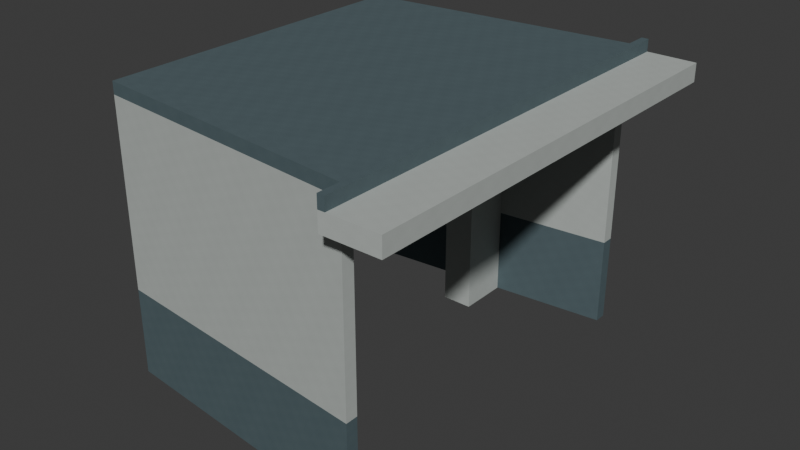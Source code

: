 # Source: AST-STF-G3-022.blend  (saved by Blender 4.3.34; exported with 4.5.12 LTS)
import bpy
from mathutils import Matrix  # noqa: F401  (used for matrix-valued properties, if any)

bpy.ops.wm.read_factory_settings(use_empty=True)
scene = bpy.context.scene
scene.name = 'Scene'

# ---- collections
col_collection = bpy.data.collections.new('Collection'); scene.collection.children.link(col_collection)

# ---- images (referenced by path relative to the original .blend; pixels are not part of the script)
import os
ASSET_DIR = os.environ.get("B2B_ASSET_DIR", "")  # directory of the original .blend (textures are referenced by path, not embedded)
HERE = os.path.dirname(os.path.abspath(__file__))  # packed textures are extracted next to this script under _unpacked/

def load_image(name, relpath, width, height, colorspace="sRGB"):
    """Load a texture the original file referenced (path relative to the .blend, or extracted next to this script)."""
    p = next((c for c in (os.path.join(HERE, relpath), os.path.join(ASSET_DIR, relpath)) if relpath and os.path.exists(c)), "")
    if p:
        img = bpy.data.images.load(p, check_existing=True)
        img.name = name
    else:  # same state as the original file: an image datablock whose file is absent (Cycles renders it pink)
        img = bpy.data.images.new(name, width, height)
        img.source = "FILE"
        img.filepath = "//" + (relpath or name)
    img.colorspace_settings.name = colorspace
    return img
img_staff_bluegrey_paint_png = load_image('staff_bluegrey_paint.png', '_unpacked/staff_bluegrey_paint.06b28083.png', 256, 256, 'sRGB')
img_staff_white_paint_png = load_image('staff_white_paint.png', '_unpacked/staff_white_paint.972c8896.png', 256, 256, 'sRGB')
img_staff_zinc_png = load_image('staff_zinc.png', '_unpacked/staff_zinc.c37cbdb6.png', 256, 256, 'sRGB')
img_staff_opal_png = load_image('staff_opal.png', '_unpacked/staff_opal.cb0b517e.png', 256, 256, 'sRGB')

# ---- materials (node trees are filled in below, after node groups)
mat_astraea_staff_bluegrey_paint = bpy.data.materials.new('ASTRAEA_staff_bluegrey_paint')
mat_astraea_staff_bluegrey_paint.diffuse_color = (0.3176, 0.3843, 0.4039, 1.0)
mat_astraea_staff_white_paint = bpy.data.materials.new('ASTRAEA_staff_white_paint')
mat_astraea_staff_white_paint.diffuse_color = (0.7098, 0.7333, 0.7176, 1.0)
mat_astraea_staff_zinc = bpy.data.materials.new('ASTRAEA_staff_zinc')
mat_astraea_staff_zinc.diffuse_color = (0.5216, 0.5608, 0.5725, 1.0)
mat_astraea_staff_opal = bpy.data.materials.new('ASTRAEA_staff_opal')
mat_astraea_staff_opal.diffuse_color = (0.8039, 0.8588, 0.8549, 1.0)

# ---- material node trees
mat_astraea_staff_bluegrey_paint.use_nodes = True; mat_astraea_staff_bluegrey_paint.node_tree.nodes.clear()
_N = mat_astraea_staff_bluegrey_paint.node_tree.nodes; _L = mat_astraea_staff_bluegrey_paint.node_tree.links
n0 = _N.new('ShaderNodeBsdfPrincipled'); n0.name = 'Principled BSDF'; n0.location = (10, 300)
n0.inputs[2].default_value = 0.78
n1 = _N.new('ShaderNodeOutputMaterial'); n1.name = 'Material Output'; n1.location = (300, 300)
n2 = _N.new('ShaderNodeTexImage'); n2.name = 'Image Texture'; n2.location = (0, 0)
n2.image = img_staff_bluegrey_paint_png
n2.interpolation = 'Closest'
_L.new(n0.outputs[0], n1.inputs[0])
_L.new(n2.outputs[0], n0.inputs[0])
n1.is_active_output = True
mat_astraea_staff_white_paint.use_nodes = True; mat_astraea_staff_white_paint.node_tree.nodes.clear()
_N = mat_astraea_staff_white_paint.node_tree.nodes; _L = mat_astraea_staff_white_paint.node_tree.links
n0 = _N.new('ShaderNodeBsdfPrincipled'); n0.name = 'Principled BSDF'; n0.location = (10, 300)
n0.inputs[2].default_value = 0.76
n1 = _N.new('ShaderNodeOutputMaterial'); n1.name = 'Material Output'; n1.location = (300, 300)
n2 = _N.new('ShaderNodeTexImage'); n2.name = 'Image Texture'; n2.location = (0, 0)
n2.image = img_staff_white_paint_png
n2.interpolation = 'Closest'
_L.new(n0.outputs[0], n1.inputs[0])
_L.new(n2.outputs[0], n0.inputs[0])
n1.is_active_output = True
mat_astraea_staff_zinc.use_nodes = True; mat_astraea_staff_zinc.node_tree.nodes.clear()
_N = mat_astraea_staff_zinc.node_tree.nodes; _L = mat_astraea_staff_zinc.node_tree.links
n0 = _N.new('ShaderNodeBsdfPrincipled'); n0.name = 'Principled BSDF'; n0.location = (10, 300)
n0.inputs[1].default_value = 0.65
n0.inputs[2].default_value = 0.61
n1 = _N.new('ShaderNodeOutputMaterial'); n1.name = 'Material Output'; n1.location = (300, 300)
n2 = _N.new('ShaderNodeTexImage'); n2.name = 'Image Texture'; n2.location = (0, 0)
n2.image = img_staff_zinc_png
n2.interpolation = 'Closest'
_L.new(n0.outputs[0], n1.inputs[0])
_L.new(n2.outputs[0], n0.inputs[0])
n1.is_active_output = True
mat_astraea_staff_opal.use_nodes = True; mat_astraea_staff_opal.node_tree.nodes.clear()
_N = mat_astraea_staff_opal.node_tree.nodes; _L = mat_astraea_staff_opal.node_tree.links
n0 = _N.new('ShaderNodeBsdfPrincipled'); n0.name = 'Principled BSDF'; n0.location = (10, 300)
n0.inputs[2].default_value = 0.45
n1 = _N.new('ShaderNodeOutputMaterial'); n1.name = 'Material Output'; n1.location = (300, 300)
n2 = _N.new('ShaderNodeTexImage'); n2.name = 'Image Texture'; n2.location = (0, 0)
n2.image = img_staff_opal_png
n2.interpolation = 'Closest'
_L.new(n0.outputs[0], n1.inputs[0])
_L.new(n2.outputs[0], n0.inputs[0])
n1.is_active_output = True

# ---- world
world_world = bpy.data.worlds.new('World'); scene.world = world_world
world_world.use_nodes = True; world_world.node_tree.nodes.clear()
_N = world_world.node_tree.nodes; _L = world_world.node_tree.links
n0 = _N.new('ShaderNodeOutputWorld'); n0.name = 'World Output'; n0.location = (300, 300)
n1 = _N.new('ShaderNodeBackground'); n1.name = 'Background'; n1.location = (10, 300)
n1.inputs[0].default_value = (0.05088, 0.05088, 0.05088, 1.0)
_L.new(n1.outputs[0], n0.inputs[0])
n0.is_active_output = True
world_world.color = (0.05088, 0.05088, 0.05088)
world_world.sun_shadow_jitter_overblur = 0.0

# ---- meshes
me_trainingwalllow_0 = bpy.data.meshes.new('TrainingWallLow_0')
me_trainingwalllow_0.from_pydata([(-97.88, -2.1, 12.0), (-101.1, -1.8, 12.0), (-101.1, -1.941, 13.03), (-97.88, -2.1, 13.03), (-101.1, -1.8, 13.03), (-97.88, -2.1, 12.0), (-101.1, -1.941, 12.0), (-97.88, -2.241, 12.0), (-97.88, -2.1, 13.03), (-101.1, -1.941, 13.03), (-97.88, -2.241, 13.03), (-97.88, -2.241, 12.0), (-97.88, -2.1, 12.0), (-97.88, -2.1, 13.03), (-97.88, -2.241, 13.03), (-97.88, -2.1, 12.0), (-101.1, -1.8, 12.0), (-97.88, -2.1, 13.03), (-101.1, -1.8, 12.0), (-101.1, -1.941, 12.0), (-101.1, -1.8, 13.03), (-101.1, -1.941, 12.0), (-97.88, -2.241, 12.0), (-97.88, -2.241, 13.03), (-101.1, -1.941, 13.03)], [], [(1, 0, 6), (2, 4, 3), (7, 6, 5), (8, 10, 9), (11, 12, 13, 14), (15, 17, 4, 16), (18, 19, 9, 20), (21, 22, 23, 24)])
_uv = me_trainingwalllow_0.uv_layers.new(name='MetricUV')
_uv.uv.foreach_set('vector', [-101.1, 1.8, -97.88, 2.1, -101.1, 1.941, -101.1, 1.941, -101.1, 1.8, -97.88, 2.1, -97.88, 2.241, -101.1, 1.941, -97.88, 2.1, -97.88, 2.1, -97.88, 2.241, -101.1, 1.941, -2.241, 12.0, -2.1, 12.0, -2.1, 13.03, -2.241, 13.03, -97.25, 12.0, -97.25, 13.03, -100.4, 13.03, -100.4, 12.0, 1.8, 12.0, 1.941, 12.0, 1.941, 13.03, 1.8, 13.03, -100.4, 12.0, -97.23, 12.0, -97.23, 13.03, -100.4, 13.03])
me_trainingwalllow_0.materials.append(mat_astraea_staff_bluegrey_paint)
me_trainingwalllow_0.update()
me_trainingwalllow_1 = bpy.data.meshes.new('TrainingWallLow_1')
me_trainingwalllow_1.from_pydata([(-101.1, 1.941, 12.0), (-101.1, 1.8, 12.0), (-97.88, 2.1, 12.0), (-101.1, 1.941, 13.03), (-101.1, 1.8, 13.03), (-97.88, 2.1, 13.03), (-97.88, 2.1, 12.0), (-97.88, 2.241, 12.0), (-101.1, 1.941, 12.0), (-97.88, 2.1, 13.03), (-97.88, 2.241, 13.03), (-101.1, 1.941, 13.03), (-101.1, 1.941, 12.0), (-101.1, 1.8, 12.0), (-101.1, 1.8, 12.0), (-97.88, 2.1, 12.0), (-97.88, 2.1, 13.03), (-101.1, 1.8, 13.03), (-97.88, 2.1, 12.0), (-97.88, 2.241, 12.0), (-97.88, 2.241, 13.03), (-97.88, 2.1, 13.03), (-97.88, 2.241, 12.0), (-101.1, 1.941, 13.03), (-97.88, 2.241, 13.03)], [], [(2, 1, 0), (3, 5, 4), (8, 7, 6), (9, 11, 10), (12, 13, 4, 23), (14, 15, 16, 17), (18, 19, 20, 21), (22, 12, 23, 24)])
_uv = me_trainingwalllow_1.uv_layers.new(name='MetricUV')
_uv.uv.foreach_set('vector', [-97.88, -2.1, -101.1, -1.8, -101.1, -1.941, -101.1, -1.941, -97.88, -2.1, -101.1, -1.8, -101.1, -1.941, -97.88, -2.241, -97.88, -2.1, -97.88, -2.1, -101.1, -1.941, -97.88, -2.241, -1.941, 12.0, -1.8, 12.0, -1.8, 13.03, -1.941, 13.03, -100.4, 12.0, -97.25, 12.0, -97.25, 13.03, -100.4, 13.03, 2.1, 12.0, 2.241, 12.0, 2.241, 13.03, 2.1, 13.03, 97.23, 12.0, 100.4, 12.0, 100.4, 13.03, 97.23, 13.03])
me_trainingwalllow_1.materials.append(mat_astraea_staff_bluegrey_paint)
me_trainingwalllow_1.update()
me_trainingwallhigh_0 = bpy.data.meshes.new('TrainingWallHigh_0')
me_trainingwallhigh_0.from_pydata([(-97.88, -2.1, 13.03), (-101.1, -1.8, 13.03), (-101.1, -1.941, 15.2), (-97.88, -2.1, 15.2), (-101.1, -1.8, 15.2), (-97.88, -2.1, 13.03), (-101.1, -1.941, 13.03), (-97.88, -2.241, 13.03), (-97.88, -2.1, 15.2), (-101.1, -1.941, 15.2), (-97.88, -2.241, 15.2), (-97.88, -2.241, 13.03), (-97.88, -2.1, 13.03), (-97.88, -2.1, 15.2), (-97.88, -2.241, 15.2), (-97.88, -2.1, 13.03), (-101.1, -1.8, 13.03), (-97.88, -2.1, 15.2), (-101.1, -1.8, 13.03), (-101.1, -1.941, 13.03), (-101.1, -1.8, 15.2), (-101.1, -1.941, 13.03), (-97.88, -2.241, 13.03), (-97.88, -2.241, 15.2), (-101.1, -1.941, 15.2)], [], [(1, 0, 6), (2, 3, 4), (7, 6, 5), (8, 9, 10), (11, 12, 13, 14), (15, 17, 4, 16), (18, 19, 9, 20), (21, 22, 23, 24)])
_uv = me_trainingwallhigh_0.uv_layers.new(name='MetricUV')
_uv.uv.foreach_set('vector', [-101.1, 1.8, -97.88, 2.1, -101.1, 1.941, -101.1, -1.941, -97.88, -2.1, -101.1, -1.8, -97.88, 2.241, -101.1, 1.941, -97.88, 2.1, -97.88, -2.1, -101.1, -1.941, -97.88, -2.241, -2.241, 13.03, -2.1, 13.03, -2.1, 15.2, -2.241, 15.2, -97.25, 13.03, -97.25, 15.2, -100.4, 15.2, -100.4, 13.03, 1.8, 13.03, 1.941, 13.03, 1.941, 15.2, 1.8, 15.2, -100.4, 13.03, -97.23, 13.03, -97.23, 15.2, -100.4, 15.2])
me_trainingwallhigh_0.materials.append(mat_astraea_staff_white_paint)
me_trainingwallhigh_0.update()
me_trainingwallhigh_1 = bpy.data.meshes.new('TrainingWallHigh_1')
me_trainingwallhigh_1.from_pydata([(-101.1, 1.941, 13.03), (-101.1, 1.8, 13.03), (-97.88, 2.1, 13.03), (-101.1, 1.941, 15.2), (-101.1, 1.8, 15.2), (-97.88, 2.1, 15.2), (-97.88, 2.1, 13.03), (-97.88, 2.241, 13.03), (-101.1, 1.941, 13.03), (-97.88, 2.1, 15.2), (-97.88, 2.241, 15.2), (-101.1, 1.941, 15.2), (-101.1, 1.941, 13.03), (-101.1, 1.8, 13.03), (-101.1, 1.8, 13.03), (-97.88, 2.1, 13.03), (-97.88, 2.1, 15.2), (-101.1, 1.8, 15.2), (-97.88, 2.1, 13.03), (-97.88, 2.241, 13.03), (-97.88, 2.241, 15.2), (-97.88, 2.1, 15.2), (-97.88, 2.241, 13.03), (-101.1, 1.941, 15.2), (-97.88, 2.241, 15.2)], [], [(2, 1, 0), (3, 4, 5), (8, 7, 6), (9, 10, 11), (12, 13, 4, 23), (14, 17, 16, 15), (18, 19, 20, 21), (22, 12, 23, 24)])
_uv = me_trainingwallhigh_1.uv_layers.new(name='MetricUV')
_uv.uv.foreach_set('vector', [-97.88, -2.1, -101.1, -1.8, -101.1, -1.941, -101.1, 1.941, -101.1, 1.8, -97.88, 2.1, -101.1, -1.941, -97.88, -2.241, -97.88, -2.1, -97.88, 2.1, -97.88, 2.241, -101.1, 1.941, -1.941, 13.03, -1.8, 13.03, -1.8, 15.2, -1.941, 15.2, 100.4, 13.03, 100.4, 15.2, 97.25, 15.2, 97.25, 13.03, 2.1, 13.03, 2.241, 13.03, 2.241, 15.2, 2.1, 15.2, 97.23, 13.03, 100.4, 13.03, 100.4, 15.2, 97.23, 15.2])
me_trainingwallhigh_1.materials.append(mat_astraea_staff_white_paint)
me_trainingwallhigh_1.update()
me_trainingroof_0 = bpy.data.meshes.new('TrainingRoof_0')
me_trainingroof_0.from_pydata([(-97.88, 2.1, 15.2), (-101.1, 1.941, 15.2), (-97.88, 2.1, 15.34), (-101.1, 1.941, 15.34), (-101.1, 1.8, 15.34), (-97.88, -2.1, 15.2), (-101.1, -1.941, 15.2), (-97.88, -2.241, 15.2), (-97.88, -2.1, 15.34), (-101.1, -1.941, 15.34), (-97.88, -2.241, 15.34), (-97.88, 2.1, 15.2), (-97.88, 2.241, 15.2), (-101.1, 1.941, 15.34), (-97.88, 2.1, 15.34), (-97.88, 2.241, 15.34), (-97.88, -2.1, 15.2), (-101.1, -1.8, 15.2), (-101.1, -1.941, 15.34), (-97.88, -2.1, 15.34), (-101.1, -1.8, 15.34), (-97.88, -2.1, 15.2), (-97.88, 2.1, 15.2), (-101.1, 1.8, 15.2), (-97.88, -2.1, 15.34), (-97.88, 2.1, 15.34), (-101.1, 1.8, 15.34), (-97.88, -2.1, 15.2), (-101.1, 1.8, 15.2), (-101.1, -1.8, 15.34), (-97.88, -2.1, 15.34), (-101.1, 1.8, 15.34), (-97.88, 2.241, 15.2), (-101.1, 1.941, 15.2), (-101.1, 1.941, 15.34), (-97.88, 2.241, 15.34), (-101.1, 1.941, 15.2), (-101.1, 1.8, 15.2), (-101.1, 1.8, 15.34), (-101.1, 1.8, 15.2), (-101.1, -1.8, 15.2), (-101.1, -1.8, 15.34), (-101.1, -1.8, 15.2), (-101.1, -1.941, 15.2), (-97.88, -2.241, 15.2), (-97.88, -2.241, 15.34), (-101.1, -1.941, 15.34), (-97.88, -2.241, 15.2), (-97.88, -2.1, 15.2), (-97.88, -2.1, 15.34), (-97.88, -2.241, 15.34), (-97.88, -2.1, 15.2), (-97.88, 2.1, 15.2), (-97.88, 2.1, 15.34), (-97.88, -2.1, 15.34), (-97.88, 2.1, 15.2), (-97.88, 2.241, 15.2), (-97.88, 2.241, 15.34), (-97.88, 2.1, 15.34)], [], [(23, 0, 1), (2, 4, 3), (7, 6, 5), (8, 10, 9), (12, 11, 36), (13, 15, 14), (17, 6, 16), (18, 20, 19), (23, 22, 21), (24, 25, 26), (28, 27, 42), (29, 30, 31), (32, 33, 34, 35), (36, 37, 38, 34), (39, 31, 41, 40), (42, 43, 18, 29), (6, 44, 45, 46), (47, 48, 49, 50), (51, 52, 53, 54), (55, 56, 57, 58)])
_uv = me_trainingroof_0.uv_layers.new(name='MetricUV')
_uv.uv.foreach_set('vector', [-101.1, 1.8, -97.88, 2.1, -101.1, 1.941, -97.88, -2.1, -101.1, -1.8, -101.1, -1.941, -97.88, 2.241, -101.1, 1.941, -97.88, 2.1, -97.88, 2.1, -97.88, 2.241, -101.1, 1.941, -97.88, -2.241, -97.88, -2.1, -101.1, -1.941, -101.1, -1.941, -97.88, -2.241, -97.88, -2.1, -101.1, -1.8, -101.1, -1.941, -97.88, -2.1, -101.1, 1.941, -101.1, 1.8, -97.88, 2.1, -101.1, -1.8, -97.88, -2.1, -97.88, 2.1, -97.88, -2.1, -97.88, 2.1, -101.1, 1.8, -101.1, -1.8, -97.88, 2.1, -101.1, 1.8, -101.1, -1.8, -97.88, -2.1, -101.1, 1.8, 97.23, 15.2, 100.4, 15.2, 100.4, 15.34, 97.23, 15.34, -1.941, 15.2, -1.8, 15.2, -1.8, 15.34, -1.941, 15.34, 1.8, 15.2, 1.8, 15.34, -1.8, 15.34, -1.8, 15.2, 1.8, 15.2, 1.941, 15.2, 1.941, 15.34, 1.8, 15.34, -100.4, 15.2, -97.23, 15.2, -97.23, 15.34, -100.4, 15.34, -2.241, 15.2, -2.1, 15.2, -2.1, 15.34, -2.241, 15.34, -2.1, 15.2, 2.1, 15.2, 2.1, 15.34, -2.1, 15.34, 2.1, 15.2, 2.241, 15.2, 2.241, 15.34, 2.1, 15.34])
me_trainingroof_0.materials.append(mat_astraea_staff_bluegrey_paint)
me_trainingroof_0.update()
me_trainingframehead_0 = bpy.data.meshes.new('TrainingFrameHead_0')
me_trainingframehead_0.from_pydata([(-97.23, 2.5, 14.99), (-97.88, 2.5, 14.99), (-97.23, 2.5, 15.2), (-97.88, 2.5, 15.2), (-97.88, -2.5, 15.2), (-97.88, -2.5, 14.99), (-97.23, -2.5, 14.99), (-97.23, 2.5, 14.99), (-97.88, -2.5, 15.2), (-97.23, -2.5, 15.2), (-97.23, 2.5, 15.2), (-97.23, 2.5, 14.99), (-97.23, -2.5, 14.99), (-97.23, -2.5, 15.2), (-97.23, 2.5, 15.2), (-97.23, -2.5, 14.99), (-97.88, -2.5, 14.99), (-97.88, -2.5, 15.2), (-97.23, -2.5, 15.2), (-97.88, -2.5, 14.99), (-97.88, 2.5, 14.99), (-97.88, 2.5, 15.2), (-97.88, 2.5, 14.99), (-97.23, 2.5, 14.99), (-97.23, 2.5, 15.2)], [], [(19, 1, 0), (2, 4, 3), (7, 6, 5), (8, 10, 9), (11, 14, 13, 12), (15, 16, 17, 18), (19, 20, 21, 8), (22, 23, 24, 21)])
_uv = me_trainingframehead_0.uv_layers.new(name='MetricUV')
_uv.uv.foreach_set('vector', [-97.88, 2.5, -97.88, -2.5, -97.23, -2.5, -97.23, -2.5, -97.88, 2.5, -97.88, -2.5, -97.23, -2.5, -97.23, 2.5, -97.88, 2.5, -97.88, 2.5, -97.23, -2.5, -97.23, 2.5, 2.5, 14.99, 2.5, 15.2, -2.5, 15.2, -2.5, 14.99, 97.23, 14.99, 97.88, 14.99, 97.88, 15.2, 97.23, 15.2, -2.5, 14.99, 2.5, 14.99, 2.5, 15.2, -2.5, 15.2, -97.88, 14.99, -97.23, 14.99, -97.23, 15.2, -97.88, 15.2])
me_trainingframehead_0.materials.append(mat_astraea_staff_white_paint)
me_trainingframehead_0.update()
me_trainingoriginalroofprofilenib_0 = bpy.data.meshes.new('TrainingOriginalRoofProfileNib_0')
me_trainingoriginalroofprofilenib_0.from_pydata([(-97.88, 2.5, 15.2), (-97.88, 2.5, 15.34), (-97.8, 2.5, 15.34), (-97.88, -2.5, 15.2), (-97.88, -2.5, 15.34), (-97.8, -2.5, 15.34), (-97.8, 2.5, 15.34), (-97.8, 2.5, 15.2), (-97.88, 2.5, 15.2), (-97.8, -2.5, 15.34), (-97.8, -2.5, 15.2), (-97.88, -2.5, 15.2), (-97.88, 2.5, 15.2), (-97.88, 2.5, 15.34), (-97.88, -2.5, 15.34), (-97.88, -2.5, 15.2), (-97.8, 2.5, 15.34), (-97.8, -2.5, 15.34), (-97.88, -2.5, 15.34), (-97.8, 2.5, 15.34), (-97.8, 2.5, 15.2), (-97.8, -2.5, 15.2), (-97.8, -2.5, 15.34), (-97.8, 2.5, 15.2), (-97.8, -2.5, 15.2)], [], [(2, 0, 1), (3, 5, 4), (8, 6, 7), (9, 11, 10), (12, 13, 14, 15), (13, 16, 17, 18), (19, 20, 21, 22), (23, 8, 3, 24)])
_uv = me_trainingoriginalroofprofilenib_0.uv_layers.new(name='MetricUV')
_uv.uv.foreach_set('vector', [97.8, 15.34, 97.88, 15.2, 97.88, 15.34, -97.88, 15.2, -97.8, 15.34, -97.88, 15.34, 97.88, 15.2, 97.8, 15.34, 97.8, 15.2, -97.8, 15.34, -97.88, 15.2, -97.8, 15.2, 2.5, 15.2, 2.5, 15.34, -2.5, 15.34, -2.5, 15.2, -97.88, -2.5, -97.8, -2.5, -97.8, 2.5, -97.88, 2.5, -2.5, 15.34, -2.5, 15.2, 2.5, 15.2, 2.5, 15.34, -97.8, 2.5, -97.88, 2.5, -97.88, -2.5, -97.8, -2.5])
me_trainingoriginalroofprofilenib_0.materials.append(mat_astraea_staff_bluegrey_paint)
me_trainingoriginalroofprofilenib_0.update()
me_trainingdoorsidefit_0 = bpy.data.meshes.new('TrainingDoorSideFit_0')
me_trainingdoorsidefit_0.from_pydata([(-99.58, 1.939, 12.0), (-99.22, 1.38, 12.0), (-99.22, 1.973, 12.0), (-99.58, 1.939, 15.2), (-99.22, 1.38, 15.2), (-99.22, 1.973, 15.2), (-99.22, 1.38, 12.0), (-99.58, 1.939, 12.0), (-99.58, 1.38, 12.0), (-99.22, 1.38, 15.2), (-99.58, 1.939, 15.2), (-99.58, 1.38, 15.2), (-99.22, 1.38, 12.0), (-99.22, 1.38, 15.2), (-99.58, 1.38, 15.2), (-99.22, 1.38, 12.0), (-99.22, 1.973, 12.0), (-99.22, 1.973, 15.2), (-99.22, 1.38, 15.2), (-99.22, 1.973, 12.0), (-99.58, 1.939, 12.0), (-99.58, 1.939, 15.2), (-99.22, 1.973, 15.2), (-99.58, 1.939, 12.0), (-99.58, 1.38, 12.0), (-99.58, 1.38, 15.2)], [], [(2, 1, 0), (3, 5, 4), (8, 7, 6), (9, 11, 10), (8, 12, 13, 14), (15, 16, 17, 18), (19, 20, 21, 22), (23, 3, 25, 24)])
_uv = me_trainingdoorsidefit_0.uv_layers.new(name='MetricUV')
_uv.uv.foreach_set('vector', [-99.22, -1.973, -99.22, -1.38, -99.58, -1.939, -99.58, -1.939, -99.22, -1.973, -99.22, -1.38, -99.58, -1.38, -99.58, -1.939, -99.22, -1.38, -99.22, -1.38, -99.58, -1.38, -99.58, -1.939, -99.58, 12.0, -99.22, 12.0, -99.22, 15.2, -99.58, 15.2, 1.38, 12.0, 1.973, 12.0, 1.973, 15.2, 1.38, 15.2, 98.6, 12.0, 98.96, 12.0, 98.96, 15.2, 98.6, 15.2, 1.939, 12.0, 1.939, 15.2, 1.38, 15.2, 1.38, 12.0])
me_trainingdoorsidefit_0.materials.append(mat_astraea_staff_white_paint)
me_trainingdoorsidefit_0.update()
me_trainingdoorsidefit_1 = bpy.data.meshes.new('TrainingDoorSideFit_1')
me_trainingdoorsidefit_1.from_pydata([(-99.58, -1.939, 12.0), (-99.22, -1.973, 12.0), (-99.22, -1.38, 12.0), (-99.58, -1.939, 15.2), (-99.22, -1.973, 15.2), (-99.22, -1.38, 15.2), (-99.22, -1.38, 12.0), (-99.58, -1.38, 12.0), (-99.58, -1.939, 12.0), (-99.22, -1.38, 15.2), (-99.58, -1.38, 15.2), (-99.58, -1.939, 15.2), (-99.58, -1.939, 12.0), (-99.22, -1.973, 12.0), (-99.22, -1.973, 15.2), (-99.22, -1.973, 12.0), (-99.22, -1.38, 12.0), (-99.22, -1.38, 15.2), (-99.22, -1.973, 15.2), (-99.22, -1.38, 12.0), (-99.58, -1.38, 12.0), (-99.22, -1.38, 15.2), (-99.58, -1.38, 12.0), (-99.58, -1.939, 15.2), (-99.58, -1.38, 15.2)], [], [(2, 1, 0), (3, 4, 5), (8, 7, 6), (9, 11, 10), (12, 3, 14, 13), (15, 16, 17, 18), (19, 20, 10, 21), (22, 24, 23, 12)])
_uv = me_trainingdoorsidefit_1.uv_layers.new(name='MetricUV')
_uv.uv.foreach_set('vector', [-99.22, 1.38, -99.22, 1.973, -99.58, 1.939, -99.58, -1.939, -99.22, -1.973, -99.22, -1.38, -99.58, 1.939, -99.58, 1.38, -99.22, 1.38, -99.22, 1.38, -99.58, 1.939, -99.58, 1.38, 98.96, 12.0, 98.96, 15.2, 98.6, 15.2, 98.6, 12.0, -1.973, 12.0, -1.38, 12.0, -1.38, 15.2, -1.973, 15.2, 99.22, 12.0, 99.58, 12.0, 99.58, 15.2, 99.22, 15.2, -1.38, 12.0, -1.38, 15.2, -1.939, 15.2, -1.939, 12.0])
me_trainingdoorsidefit_1.materials.append(mat_astraea_staff_white_paint)
me_trainingdoorsidefit_1.update()
me_trainingdoorhead_0 = bpy.data.meshes.new('TrainingDoorHead_0')
me_trainingdoorhead_0.from_pydata([(-99.22, 1.38, 14.82), (-99.58, 1.38, 14.82), (-99.22, 1.38, 15.2), (-99.58, 1.38, 15.2), (-99.58, -1.38, 15.2), (-99.58, -1.38, 14.82), (-99.22, -1.38, 14.82), (-99.22, 1.38, 14.82), (-99.58, -1.38, 15.2), (-99.22, -1.38, 15.2), (-99.22, 1.38, 15.2), (-99.22, 1.38, 14.82), (-99.22, -1.38, 14.82), (-99.22, -1.38, 15.2), (-99.22, 1.38, 15.2), (-99.22, -1.38, 14.82), (-99.58, -1.38, 14.82), (-99.58, -1.38, 15.2), (-99.22, -1.38, 15.2), (-99.58, -1.38, 14.82), (-99.58, 1.38, 14.82), (-99.58, 1.38, 15.2), (-99.58, 1.38, 14.82), (-99.22, 1.38, 14.82), (-99.22, 1.38, 15.2)], [], [(19, 0, 1), (2, 3, 4), (7, 5, 6), (8, 9, 10), (11, 12, 13, 14), (15, 16, 17, 18), (19, 8, 21, 20), (22, 23, 24, 21)])
_uv = me_trainingdoorhead_0.uv_layers.new(name='MetricUV')
_uv.uv.foreach_set('vector', [-99.58, -1.38, -99.22, 1.38, -99.58, 1.38, -99.22, 1.38, -99.58, 1.38, -99.58, -1.38, -99.22, 1.38, -99.58, -1.38, -99.22, -1.38, -99.58, -1.38, -99.22, -1.38, -99.22, 1.38, -1.38, 14.82, 1.38, 14.82, 1.38, 15.2, -1.38, 15.2, 99.22, 14.82, 99.58, 14.82, 99.58, 15.2, 99.22, 15.2, 1.38, 14.82, 1.38, 15.2, -1.38, 15.2, -1.38, 14.82, -99.58, 14.82, -99.22, 14.82, -99.22, 15.2, -99.58, 15.2])
me_trainingdoorhead_0.materials.append(mat_astraea_staff_white_paint)
me_trainingdoorhead_0.update()
me_trainingtask_housing = bpy.data.meshes.new('TrainingTask_Housing')
me_trainingtask_housing.from_pydata([(-100.1, 0.15, 15.05), (-98.7, 0.15, 15.05), (-100.1, -0.15, 15.05), (-98.7, -0.15, 15.05), (-100.1, 0.15, 15.14), (-98.7, 0.15, 15.14), (-100.1, -0.15, 15.14), (-98.7, -0.15, 15.14)], [], [(0, 1, 3, 2), (4, 6, 7, 5), (0, 4, 5, 1), (2, 3, 7, 6), (0, 2, 6, 4), (1, 5, 7, 3)])
_uv = me_trainingtask_housing.uv_layers.new(name='MetricUV')
_uv.uv.foreach_set('vector', [-133.5, -0.2, -131.6, -0.2, -131.6, 0.2, -133.5, 0.2, -133.5, 0.2, -133.5, -0.2, -131.6, -0.2, -131.6, 0.2, 133.5, 20.07, 133.5, 20.19, 131.6, 20.19, 131.6, 20.07, -133.5, 20.07, -131.6, 20.07, -131.6, 20.19, -133.5, 20.19, -0.2, 20.07, 0.2, 20.07, 0.2, 20.19, -0.2, 20.19, 0.2, 20.07, 0.2, 20.19, -0.2, 20.19, -0.2, 20.07])
me_trainingtask_housing.materials.append(mat_astraea_staff_zinc)
me_trainingtask_housing.update()
me_trainingtask_opal = bpy.data.meshes.new('TrainingTask_Opal')
me_trainingtask_opal.from_pydata([(-100.0, 0.11, 15.02), (-98.76, 0.11, 15.02), (-100.0, -0.11, 15.02), (-98.76, -0.11, 15.02), (-100.0, 0.11, 15.06), (-98.76, 0.11, 15.06), (-100.0, -0.11, 15.06), (-98.76, -0.11, 15.06)], [], [(0, 1, 3, 2), (4, 6, 7, 5), (0, 4, 5, 1), (2, 3, 7, 6), (0, 2, 6, 4), (1, 5, 7, 3)])
_uv = me_trainingtask_opal.uv_layers.new(name='MetricUV')
_uv.uv.foreach_set('vector', [-133.4, -0.1467, -131.7, -0.1467, -131.7, 0.1467, -133.4, 0.1467, -133.4, 0.1467, -133.4, -0.1467, -131.7, -0.1467, -131.7, 0.1467, 133.4, 20.02, 133.4, 20.07, 131.7, 20.07, 131.7, 20.02, -133.4, 20.02, -131.7, 20.02, -131.7, 20.07, -133.4, 20.07, -0.1467, 20.02, 0.1467, 20.02, 0.1467, 20.07, -0.1467, 20.07, 0.1467, 20.02, 0.1467, 20.07, -0.1467, 20.07, -0.1467, 20.02])
me_trainingtask_opal.materials.append(mat_astraea_staff_opal)
me_trainingtask_opal.update()
me_trainingtask_hanger0 = bpy.data.meshes.new('TrainingTask_Hanger0')
me_trainingtask_hanger0.from_pydata([(-99.93, 0.04, 15.14), (-99.88, 0.04, 15.14), (-99.93, -0.04, 15.14), (-99.88, -0.04, 15.14), (-99.93, 0.04, 15.21), (-99.88, 0.04, 15.21), (-99.93, -0.04, 15.21), (-99.88, -0.04, 15.21)], [], [(0, 1, 3, 2), (4, 6, 7, 5), (0, 4, 5, 1), (2, 3, 7, 6), (0, 2, 6, 4), (1, 5, 7, 3)])
_uv = me_trainingtask_hanger0.uv_layers.new(name='MetricUV')
_uv.uv.foreach_set('vector', [-133.2, -0.05333, -133.2, -0.05333, -133.2, 0.05333, -133.2, 0.05333, -133.2, 0.05333, -133.2, -0.05333, -133.2, -0.05333, -133.2, 0.05333, 133.2, 20.19, 133.2, 20.28, 133.2, 20.28, 133.2, 20.19, -133.2, 20.19, -133.2, 20.19, -133.2, 20.28, -133.2, 20.28, -0.05333, 20.19, 0.05333, 20.19, 0.05333, 20.28, -0.05333, 20.28, 0.05333, 20.19, 0.05333, 20.28, -0.05333, 20.28, -0.05333, 20.19])
me_trainingtask_hanger0.materials.append(mat_astraea_staff_zinc)
me_trainingtask_hanger0.update()
me_trainingtask_hanger1 = bpy.data.meshes.new('TrainingTask_Hanger1')
me_trainingtask_hanger1.from_pydata([(-98.93, 0.04, 15.14), (-98.88, 0.04, 15.14), (-98.93, -0.04, 15.14), (-98.88, -0.04, 15.14), (-98.93, 0.04, 15.21), (-98.88, 0.04, 15.21), (-98.93, -0.04, 15.21), (-98.88, -0.04, 15.21)], [], [(0, 1, 3, 2), (4, 6, 7, 5), (0, 4, 5, 1), (2, 3, 7, 6), (0, 2, 6, 4), (1, 5, 7, 3)])
_uv = me_trainingtask_hanger1.uv_layers.new(name='MetricUV')
_uv.uv.foreach_set('vector', [-131.9, -0.05333, -131.8, -0.05333, -131.8, 0.05333, -131.9, 0.05333, -131.9, 0.05333, -131.9, -0.05333, -131.8, -0.05333, -131.8, 0.05333, 131.9, 20.19, 131.9, 20.28, 131.8, 20.28, 131.8, 20.19, -131.9, 20.19, -131.8, 20.19, -131.8, 20.28, -131.9, 20.28, -0.05333, 20.19, 0.05333, 20.19, 0.05333, 20.28, -0.05333, 20.28, 0.05333, 20.19, 0.05333, 20.28, -0.05333, 20.28, -0.05333, 20.19])
me_trainingtask_hanger1.materials.append(mat_astraea_staff_zinc)
me_trainingtask_hanger1.update()

# ---- objects
ob_trainingwalllow_0 = bpy.data.objects.new('TrainingWallLow_0', me_trainingwalllow_0)
ob_trainingwalllow_1 = bpy.data.objects.new('TrainingWallLow_1', me_trainingwalllow_1)
ob_trainingwallhigh_0 = bpy.data.objects.new('TrainingWallHigh_0', me_trainingwallhigh_0)
ob_trainingwallhigh_1 = bpy.data.objects.new('TrainingWallHigh_1', me_trainingwallhigh_1)
ob_trainingroof_0 = bpy.data.objects.new('TrainingRoof_0', me_trainingroof_0)
ob_trainingframehead_0 = bpy.data.objects.new('TrainingFrameHead_0', me_trainingframehead_0)
ob_trainingoriginalroofprofilenib_0 = bpy.data.objects.new('TrainingOriginalRoofProfileNib_0', me_trainingoriginalroofprofilenib_0)
ob_trainingdoorsidefit_0 = bpy.data.objects.new('TrainingDoorSideFit_0', me_trainingdoorsidefit_0)
ob_trainingdoorsidefit_1 = bpy.data.objects.new('TrainingDoorSideFit_1', me_trainingdoorsidefit_1)
ob_trainingdoorhead_0 = bpy.data.objects.new('TrainingDoorHead_0', me_trainingdoorhead_0)
ob_trainingtask_housing = bpy.data.objects.new('TrainingTask_Housing', me_trainingtask_housing)
ob_trainingtask_opal = bpy.data.objects.new('TrainingTask_Opal', me_trainingtask_opal)
ob_trainingtask_hanger0 = bpy.data.objects.new('TrainingTask_Hanger0', me_trainingtask_hanger0)
ob_trainingtask_hanger1 = bpy.data.objects.new('TrainingTask_Hanger1', me_trainingtask_hanger1)
ob_trainingtask_datum = bpy.data.objects.new('TrainingTask_Datum', None)

# ---- transforms, parenting, visibility, modifiers, constraints
ob_trainingwalllow_0.location = (0.0, 0.0, 0.0)
ob_trainingwalllow_1.location = (0.0, 0.0, 0.0)
ob_trainingwallhigh_0.location = (0.0, 0.0, 0.0)
ob_trainingwallhigh_1.location = (0.0, 0.0, 0.0)
ob_trainingroof_0.location = (0.0, 0.0, 0.0)
ob_trainingframehead_0.location = (0.0, 0.0, 0.0)
ob_trainingoriginalroofprofilenib_0.location = (0.0, 0.0, 0.0)
ob_trainingdoorsidefit_0.location = (0.0, 0.0, 0.0)
ob_trainingdoorsidefit_1.location = (0.0, 0.0, 0.0)
ob_trainingdoorhead_0.location = (0.0, 0.0, 0.0)
ob_trainingtask_housing.location = (0.0, 0.0, 0.0)
ob_trainingtask_opal.location = (0.0, 0.0, 0.0)
ob_trainingtask_hanger0.location = (0.0, 0.0, 0.0)
ob_trainingtask_hanger1.location = (0.0, 0.0, 0.0)
ob_trainingtask_datum.location = (-99.4, 0.0, 15.03)

# ---- collection membership
col_collection.objects.link(ob_trainingwalllow_0)
col_collection.objects.link(ob_trainingwalllow_1)
col_collection.objects.link(ob_trainingwallhigh_0)
col_collection.objects.link(ob_trainingwallhigh_1)
col_collection.objects.link(ob_trainingroof_0)
col_collection.objects.link(ob_trainingframehead_0)
col_collection.objects.link(ob_trainingoriginalroofprofilenib_0)
col_collection.objects.link(ob_trainingdoorsidefit_0)
col_collection.objects.link(ob_trainingdoorsidefit_1)
col_collection.objects.link(ob_trainingdoorhead_0)
col_collection.objects.link(ob_trainingtask_housing)
col_collection.objects.link(ob_trainingtask_opal)
col_collection.objects.link(ob_trainingtask_hanger0)
col_collection.objects.link(ob_trainingtask_hanger1)
col_collection.objects.link(ob_trainingtask_datum)

# ---- scene / render settings (as saved in the file)
scene.frame_start = 1; scene.frame_end = 250; scene.frame_set(1)
scene.render.engine = 'BLENDER_EEVEE_NEXT'
bpy.context.view_layer.update()

# ---- added for rendering (the .blend has no active camera and no usable light): camera, sun
cam_auto = bpy.data.cameras.new('AutoCamera')
cam_auto.lens = 50.0
cam_auto.sensor_width = 36.0
cam_auto.clip_end = 1000.0
ob_auto_camera = bpy.data.objects.new('AutoCamera', cam_auto)
scene.collection.objects.link(ob_auto_camera)
ob_auto_camera.location = (-92.544, -7.91824, 18.9488)
ob_auto_camera.rotation_euler = (1.09748, -7.21219e-08, 0.694738)
scene.camera = ob_auto_camera
light_auto_sun = bpy.data.lights.new('AutoSun', 'SUN')
light_auto_sun.energy = 3.0
light_auto_sun.angle = 0.0523599
ob_auto_sun = bpy.data.objects.new('AutoSun', light_auto_sun)
scene.collection.objects.link(ob_auto_sun)
ob_auto_sun.rotation_euler = (0.872665, 0.174533, 0.523599)
bpy.context.view_layer.update()
